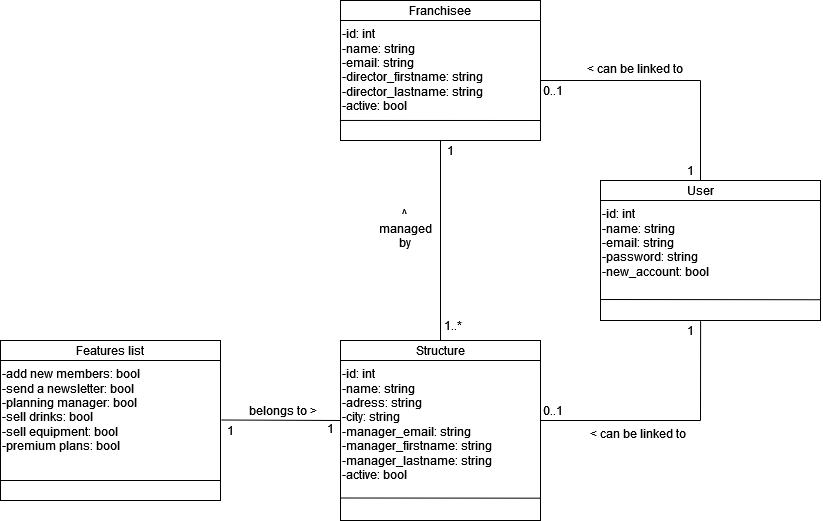

The diagram above was exported from draw.io. Its source (the exported page's mxGraphModel, read from the mxfile embedded in the PNG):
<mxGraphModel dx="1422" dy="1951" grid="1" gridSize="5" guides="1" tooltips="1" connect="1" arrows="1" fold="1" page="1" pageScale="1" pageWidth="827" pageHeight="1169" math="0" shadow="0">
  <root>
    <mxCell id="0" />
    <mxCell id="1" parent="0" />
    <mxCell id="gWpCwx9Rs7gYPx6VHRro-1" value="" style="rounded=0;whiteSpace=wrap;html=1;fontSize=12;" parent="1" vertex="1">
      <mxGeometry x="620" y="140" width="220" height="140" as="geometry" />
    </mxCell>
    <mxCell id="gWpCwx9Rs7gYPx6VHRro-3" value="User" style="text;html=1;strokeColor=none;fillColor=none;align=center;verticalAlign=middle;whiteSpace=wrap;rounded=0;" parent="1" vertex="1">
      <mxGeometry x="620" y="140" width="200" height="20" as="geometry" />
    </mxCell>
    <mxCell id="gWpCwx9Rs7gYPx6VHRro-4" value="&lt;div&gt;-id: int&lt;br&gt;&lt;/div&gt;&lt;div&gt;-name: string&lt;/div&gt;&lt;div&gt;-email: string&lt;br&gt;&lt;/div&gt;&lt;div&gt;-password: string&lt;/div&gt;&lt;div&gt;-new_account: bool&lt;br&gt;&lt;/div&gt;" style="text;html=1;strokeColor=none;fillColor=none;align=left;verticalAlign=top;whiteSpace=wrap;rounded=0;" parent="1" vertex="1">
      <mxGeometry x="620" y="160" width="220" height="120" as="geometry" />
    </mxCell>
    <mxCell id="gWpCwx9Rs7gYPx6VHRro-97" value="" style="endArrow=none;html=1;rounded=0;fontSize=12;entryX=1;entryY=0;entryDx=0;entryDy=0;" parent="1" target="gWpCwx9Rs7gYPx6VHRro-4" edge="1">
      <mxGeometry width="50" height="50" relative="1" as="geometry">
        <mxPoint x="620" y="160" as="sourcePoint" />
        <mxPoint x="820" y="160" as="targetPoint" />
      </mxGeometry>
    </mxCell>
    <mxCell id="gWpCwx9Rs7gYPx6VHRro-102" value="" style="rounded=0;whiteSpace=wrap;html=1;fontSize=12;" parent="1" vertex="1">
      <mxGeometry x="360" y="300" width="200" height="180" as="geometry" />
    </mxCell>
    <mxCell id="gWpCwx9Rs7gYPx6VHRro-16" value="Structure" style="text;html=1;strokeColor=none;fillColor=none;align=center;verticalAlign=middle;whiteSpace=wrap;rounded=0;" parent="1" vertex="1">
      <mxGeometry x="360" y="300" width="200" height="20" as="geometry" />
    </mxCell>
    <mxCell id="gWpCwx9Rs7gYPx6VHRro-17" value="&lt;div&gt;-id: int&lt;/div&gt;&lt;div&gt;-name: string&lt;/div&gt;&lt;div&gt;-adress: string&lt;/div&gt;&lt;div&gt;-city: string&lt;br&gt;&lt;/div&gt;&lt;div&gt;-manager_email: string&lt;/div&gt;&lt;div&gt;-manager_firstname: string&lt;/div&gt;&lt;div&gt;-manager_lastname: string&lt;/div&gt;&lt;div&gt;-active: bool&lt;br&gt;&lt;/div&gt;" style="text;html=1;strokeColor=none;fillColor=none;align=left;verticalAlign=top;whiteSpace=wrap;rounded=0;" parent="1" vertex="1">
      <mxGeometry x="360" y="320" width="200" height="135" as="geometry" />
    </mxCell>
    <mxCell id="gWpCwx9Rs7gYPx6VHRro-106" value="" style="rounded=0;whiteSpace=wrap;html=1;fontSize=12;" parent="1" vertex="1">
      <mxGeometry x="360" y="-40" width="200" height="140" as="geometry" />
    </mxCell>
    <mxCell id="gWpCwx9Rs7gYPx6VHRro-109" value="" style="endArrow=none;html=1;rounded=0;fontSize=12;" parent="1" edge="1">
      <mxGeometry width="50" height="50" relative="1" as="geometry">
        <mxPoint x="360" y="-20" as="sourcePoint" />
        <mxPoint x="560" y="-20" as="targetPoint" />
      </mxGeometry>
    </mxCell>
    <mxCell id="gWpCwx9Rs7gYPx6VHRro-20" value="Franchisee" style="text;html=1;strokeColor=none;fillColor=none;align=center;verticalAlign=middle;whiteSpace=wrap;rounded=0;" parent="1" vertex="1">
      <mxGeometry x="360" y="-40" width="200" height="20" as="geometry" />
    </mxCell>
    <mxCell id="8jlmRKzekFwbD1OSy6ML-6" value="" style="endArrow=none;html=1;rounded=0;entryX=0.5;entryY=1;entryDx=0;entryDy=0;" parent="1" source="gWpCwx9Rs7gYPx6VHRro-16" target="gWpCwx9Rs7gYPx6VHRro-21" edge="1">
      <mxGeometry width="50" height="50" relative="1" as="geometry">
        <mxPoint x="390" y="315" as="sourcePoint" />
        <mxPoint x="440" y="265" as="targetPoint" />
      </mxGeometry>
    </mxCell>
    <mxCell id="8jlmRKzekFwbD1OSy6ML-7" value="&lt;div&gt;^&lt;br&gt;&lt;/div&gt;&lt;div&gt;managed by&lt;br&gt;&lt;/div&gt;" style="text;html=1;strokeColor=none;fillColor=none;align=center;verticalAlign=middle;whiteSpace=wrap;rounded=0;" parent="1" vertex="1">
      <mxGeometry x="405" y="165" width="40" height="45" as="geometry" />
    </mxCell>
    <mxCell id="8jlmRKzekFwbD1OSy6ML-8" value="1" style="text;html=1;strokeColor=none;fillColor=none;align=center;verticalAlign=middle;whiteSpace=wrap;rounded=0;" parent="1" vertex="1">
      <mxGeometry x="460" y="100" width="20" height="20" as="geometry" />
    </mxCell>
    <mxCell id="8jlmRKzekFwbD1OSy6ML-9" value="1..*" style="text;html=1;strokeColor=none;fillColor=none;align=center;verticalAlign=middle;whiteSpace=wrap;rounded=0;" parent="1" vertex="1">
      <mxGeometry x="460" y="275" width="25" height="20" as="geometry" />
    </mxCell>
    <mxCell id="8jlmRKzekFwbD1OSy6ML-13" value="" style="endArrow=none;html=1;rounded=0;" parent="1" edge="1">
      <mxGeometry width="50" height="50" relative="1" as="geometry">
        <mxPoint x="560" y="320" as="sourcePoint" />
        <mxPoint x="360" y="320" as="targetPoint" />
      </mxGeometry>
    </mxCell>
    <mxCell id="gWpCwx9Rs7gYPx6VHRro-21" value="&lt;div&gt;-id: int&lt;br&gt;&lt;/div&gt;&lt;div&gt;-name: string&lt;/div&gt;&lt;div&gt;-email: string&lt;/div&gt;&lt;div&gt;-director_firstname: string&lt;/div&gt;&lt;div&gt;-director_lastname: string&lt;/div&gt;&lt;div&gt;-active: bool&lt;br&gt;&lt;/div&gt;" style="text;html=1;strokeColor=none;fillColor=none;align=left;verticalAlign=top;whiteSpace=wrap;rounded=0;" parent="1" vertex="1">
      <mxGeometry x="360" y="-20" width="200" height="120" as="geometry" />
    </mxCell>
    <mxCell id="42AlBCQl_SCmoOLAou_o-4" value="" style="rounded=0;whiteSpace=wrap;html=1;fontSize=12;" parent="1" vertex="1">
      <mxGeometry x="20" y="300" width="220" height="160" as="geometry" />
    </mxCell>
    <mxCell id="42AlBCQl_SCmoOLAou_o-5" value="-add new members: bool&lt;br&gt;&lt;div&gt;-send a newsletter: bool&lt;/div&gt;&lt;div&gt;-planning manager: bool&lt;/div&gt;&lt;div&gt;-sell drinks: bool&lt;/div&gt;&lt;div&gt;-sell equipment: bool&lt;br&gt;&lt;/div&gt;&lt;div&gt;-premium plans: bool&lt;/div&gt;" style="text;whiteSpace=wrap;html=1;" parent="1" vertex="1">
      <mxGeometry x="20" y="320" width="220" height="140" as="geometry" />
    </mxCell>
    <mxCell id="42AlBCQl_SCmoOLAou_o-8" value="Features list" style="text;html=1;strokeColor=none;fillColor=none;align=center;verticalAlign=middle;whiteSpace=wrap;rounded=0;" parent="1" vertex="1">
      <mxGeometry x="20" y="300" width="220" height="20" as="geometry" />
    </mxCell>
    <mxCell id="42AlBCQl_SCmoOLAou_o-9" value="" style="endArrow=none;html=1;rounded=0;entryX=1;entryY=0;entryDx=0;entryDy=0;exitX=1.003;exitY=0.425;exitDx=0;exitDy=0;exitPerimeter=0;" parent="1" source="42AlBCQl_SCmoOLAou_o-5" target="42AlBCQl_SCmoOLAou_o-12" edge="1">
      <mxGeometry width="50" height="50" relative="1" as="geometry">
        <mxPoint x="250" y="360" as="sourcePoint" />
        <mxPoint x="340" y="370" as="targetPoint" />
      </mxGeometry>
    </mxCell>
    <mxCell id="42AlBCQl_SCmoOLAou_o-10" value="belongs to &amp;gt;" style="text;html=1;strokeColor=none;fillColor=none;align=center;verticalAlign=middle;whiteSpace=wrap;rounded=0;" parent="1" vertex="1">
      <mxGeometry x="265" y="360" width="75" height="20" as="geometry" />
    </mxCell>
    <mxCell id="42AlBCQl_SCmoOLAou_o-11" value="1" style="text;html=1;strokeColor=none;fillColor=none;align=center;verticalAlign=middle;whiteSpace=wrap;rounded=0;" parent="1" vertex="1">
      <mxGeometry x="240" y="382.5" width="20" height="15" as="geometry" />
    </mxCell>
    <mxCell id="42AlBCQl_SCmoOLAou_o-12" value="1" style="text;html=1;strokeColor=none;fillColor=none;align=center;verticalAlign=middle;whiteSpace=wrap;rounded=0;" parent="1" vertex="1">
      <mxGeometry x="340" y="380" width="20" height="15" as="geometry" />
    </mxCell>
    <mxCell id="42AlBCQl_SCmoOLAou_o-13" value="" style="endArrow=none;html=1;rounded=0;entryX=1;entryY=1;entryDx=0;entryDy=0;exitX=0;exitY=1;exitDx=0;exitDy=0;" parent="1" source="42AlBCQl_SCmoOLAou_o-8" target="42AlBCQl_SCmoOLAou_o-8" edge="1">
      <mxGeometry width="50" height="50" relative="1" as="geometry">
        <mxPoint x="390" y="335" as="sourcePoint" />
        <mxPoint x="440" y="285" as="targetPoint" />
      </mxGeometry>
    </mxCell>
    <mxCell id="42AlBCQl_SCmoOLAou_o-19" value="" style="endArrow=none;html=1;rounded=0;exitX=0.001;exitY=0.875;exitDx=0;exitDy=0;exitPerimeter=0;entryX=1.001;entryY=0.876;entryDx=0;entryDy=0;entryPerimeter=0;" parent="1" source="gWpCwx9Rs7gYPx6VHRro-102" target="gWpCwx9Rs7gYPx6VHRro-102" edge="1">
      <mxGeometry width="50" height="50" relative="1" as="geometry">
        <mxPoint x="345" y="315" as="sourcePoint" />
        <mxPoint x="560" y="439" as="targetPoint" />
      </mxGeometry>
    </mxCell>
    <mxCell id="42AlBCQl_SCmoOLAou_o-20" value="" style="endArrow=none;html=1;rounded=0;" parent="1" edge="1">
      <mxGeometry width="50" height="50" relative="1" as="geometry">
        <mxPoint x="240" y="440" as="sourcePoint" />
        <mxPoint x="20" y="440" as="targetPoint" />
      </mxGeometry>
    </mxCell>
    <mxCell id="42AlBCQl_SCmoOLAou_o-21" value="" style="endArrow=none;html=1;rounded=0;entryX=1.002;entryY=0.827;entryDx=0;entryDy=0;exitX=0;exitY=0.825;exitDx=0;exitDy=0;exitPerimeter=0;entryPerimeter=0;" parent="1" source="gWpCwx9Rs7gYPx6VHRro-4" target="gWpCwx9Rs7gYPx6VHRro-4" edge="1">
      <mxGeometry width="50" height="50" relative="1" as="geometry">
        <mxPoint x="880" y="500" as="sourcePoint" />
        <mxPoint x="930" y="450" as="targetPoint" />
      </mxGeometry>
    </mxCell>
    <mxCell id="42AlBCQl_SCmoOLAou_o-22" value="" style="endArrow=none;html=1;rounded=0;exitX=-0.003;exitY=0.833;exitDx=0;exitDy=0;exitPerimeter=0;" parent="1" source="gWpCwx9Rs7gYPx6VHRro-21" edge="1">
      <mxGeometry width="50" height="50" relative="1" as="geometry">
        <mxPoint x="165" y="235" as="sourcePoint" />
        <mxPoint x="560" y="80" as="targetPoint" />
      </mxGeometry>
    </mxCell>
    <mxCell id="22XxyrjBukinl-fal7el-1" value="" style="endArrow=none;html=1;rounded=0;entryX=0.5;entryY=0;entryDx=0;entryDy=0;" edge="1" parent="1" target="gWpCwx9Rs7gYPx6VHRro-3">
      <mxGeometry width="50" height="50" relative="1" as="geometry">
        <mxPoint x="720" y="40" as="sourcePoint" />
        <mxPoint x="505" y="165" as="targetPoint" />
      </mxGeometry>
    </mxCell>
    <mxCell id="22XxyrjBukinl-fal7el-2" value="" style="endArrow=none;html=1;rounded=0;exitX=1;exitY=0.5;exitDx=0;exitDy=0;" edge="1" parent="1" source="gWpCwx9Rs7gYPx6VHRro-21">
      <mxGeometry width="50" height="50" relative="1" as="geometry">
        <mxPoint x="455" y="215" as="sourcePoint" />
        <mxPoint x="720" y="40" as="targetPoint" />
      </mxGeometry>
    </mxCell>
    <mxCell id="22XxyrjBukinl-fal7el-3" value="" style="endArrow=none;html=1;rounded=0;entryX=0.455;entryY=1.005;entryDx=0;entryDy=0;entryPerimeter=0;" edge="1" parent="1" target="gWpCwx9Rs7gYPx6VHRro-4">
      <mxGeometry width="50" height="50" relative="1" as="geometry">
        <mxPoint x="720" y="380" as="sourcePoint" />
        <mxPoint x="500" y="325" as="targetPoint" />
      </mxGeometry>
    </mxCell>
    <mxCell id="22XxyrjBukinl-fal7el-4" value="" style="endArrow=none;html=1;rounded=0;" edge="1" parent="1">
      <mxGeometry width="50" height="50" relative="1" as="geometry">
        <mxPoint x="560" y="380" as="sourcePoint" />
        <mxPoint x="720" y="380" as="targetPoint" />
      </mxGeometry>
    </mxCell>
    <mxCell id="22XxyrjBukinl-fal7el-5" value="&amp;lt; can be linked to" style="text;html=1;strokeColor=none;fillColor=none;align=center;verticalAlign=middle;whiteSpace=wrap;rounded=0;" vertex="1" parent="1">
      <mxGeometry x="595" y="380" width="125" height="25" as="geometry" />
    </mxCell>
    <mxCell id="22XxyrjBukinl-fal7el-6" value="&amp;lt; can be linked to" style="text;whiteSpace=wrap;html=1;" vertex="1" parent="1">
      <mxGeometry x="605" y="15" width="115" height="25" as="geometry" />
    </mxCell>
    <mxCell id="22XxyrjBukinl-fal7el-7" value="1" style="text;html=1;strokeColor=none;fillColor=none;align=center;verticalAlign=middle;whiteSpace=wrap;rounded=0;" vertex="1" parent="1">
      <mxGeometry x="700" y="120" width="20" height="20" as="geometry" />
    </mxCell>
    <mxCell id="22XxyrjBukinl-fal7el-8" value="1" style="text;html=1;strokeColor=none;fillColor=none;align=center;verticalAlign=middle;whiteSpace=wrap;rounded=0;" vertex="1" parent="1">
      <mxGeometry x="700" y="280" width="20" height="20" as="geometry" />
    </mxCell>
    <mxCell id="22XxyrjBukinl-fal7el-9" value="0..1" style="text;html=1;strokeColor=none;fillColor=none;align=center;verticalAlign=middle;whiteSpace=wrap;rounded=0;" vertex="1" parent="1">
      <mxGeometry x="560" y="40" width="25" height="20" as="geometry" />
    </mxCell>
    <mxCell id="22XxyrjBukinl-fal7el-10" value="0..1" style="text;html=1;strokeColor=none;fillColor=none;align=center;verticalAlign=middle;whiteSpace=wrap;rounded=0;" vertex="1" parent="1">
      <mxGeometry x="560" y="360" width="25" height="20" as="geometry" />
    </mxCell>
  </root>
</mxGraphModel>